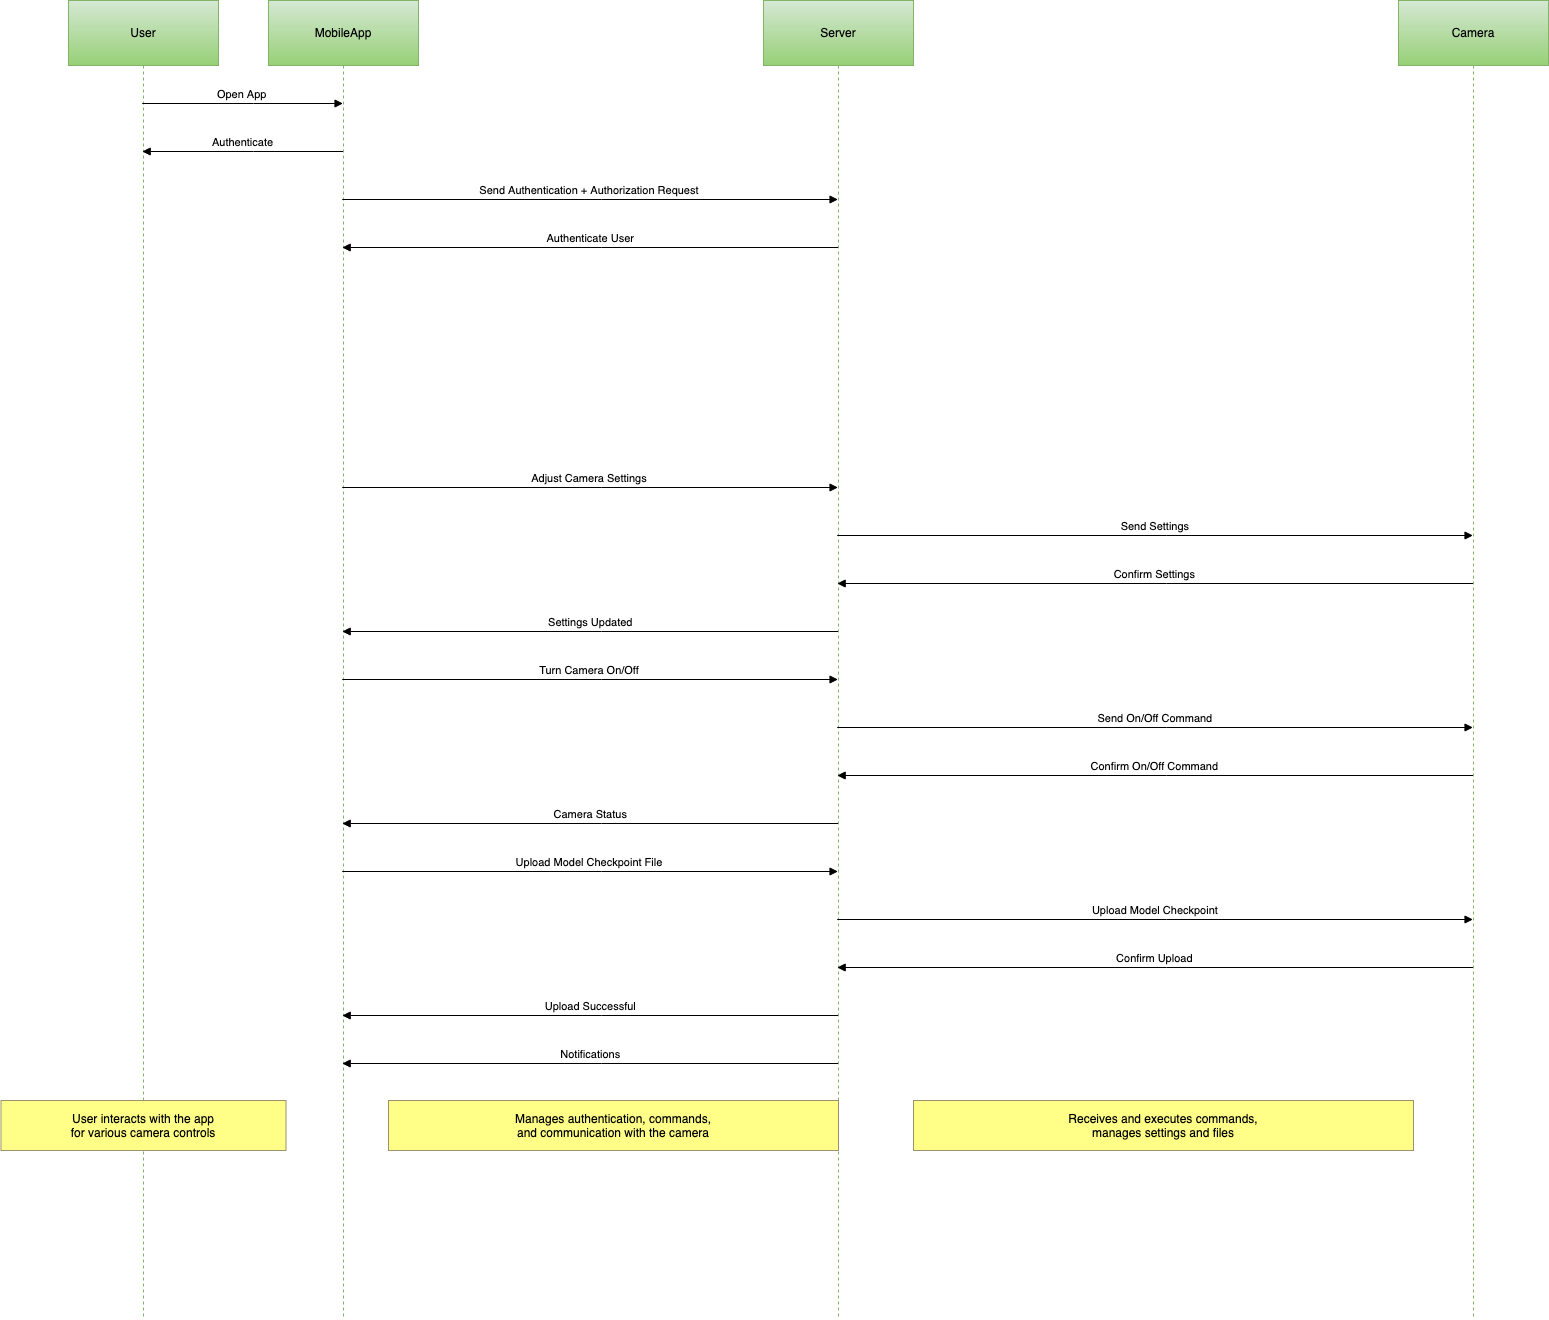

The diagram above was exported from draw.io. Its source (the exported page's mxGraphModel, read from the mxfile embedded in the PNG):
<mxGraphModel dx="2715" dy="985" grid="1" gridSize="10" guides="1" tooltips="1" connect="1" arrows="1" fold="1" page="1" pageScale="1" pageWidth="850" pageHeight="1100" math="0" shadow="0">
  <root>
    <mxCell id="0" />
    <mxCell id="1" parent="0" />
    <mxCell id="VGwpXAq_cWis_YNYHzke-1" value="User" style="shape=umlLifeline;perimeter=lifelinePerimeter;whiteSpace=wrap;container=1;dropTarget=0;collapsible=0;recursiveResize=0;outlineConnect=0;portConstraint=eastwest;newEdgeStyle={&quot;edgeStyle&quot;:&quot;elbowEdgeStyle&quot;,&quot;elbow&quot;:&quot;vertical&quot;,&quot;curved&quot;:0,&quot;rounded&quot;:0};size=65;fillColor=#d5e8d4;gradientColor=#97d077;strokeColor=#82b366;" vertex="1" parent="1">
      <mxGeometry x="20" y="20" width="150" height="1318" as="geometry" />
    </mxCell>
    <mxCell id="VGwpXAq_cWis_YNYHzke-2" value="MobileApp" style="shape=umlLifeline;perimeter=lifelinePerimeter;whiteSpace=wrap;container=1;dropTarget=0;collapsible=0;recursiveResize=0;outlineConnect=0;portConstraint=eastwest;newEdgeStyle={&quot;edgeStyle&quot;:&quot;elbowEdgeStyle&quot;,&quot;elbow&quot;:&quot;vertical&quot;,&quot;curved&quot;:0,&quot;rounded&quot;:0};size=65;fillColor=#d5e8d4;gradientColor=#97d077;strokeColor=#82b366;" vertex="1" parent="1">
      <mxGeometry x="220" y="20" width="150" height="1318" as="geometry" />
    </mxCell>
    <mxCell id="VGwpXAq_cWis_YNYHzke-3" value="Server" style="shape=umlLifeline;perimeter=lifelinePerimeter;whiteSpace=wrap;container=1;dropTarget=0;collapsible=0;recursiveResize=0;outlineConnect=0;portConstraint=eastwest;newEdgeStyle={&quot;edgeStyle&quot;:&quot;elbowEdgeStyle&quot;,&quot;elbow&quot;:&quot;vertical&quot;,&quot;curved&quot;:0,&quot;rounded&quot;:0};size=65;fillColor=#d5e8d4;gradientColor=#97d077;strokeColor=#82b366;" vertex="1" parent="1">
      <mxGeometry x="715" y="20" width="150" height="1318" as="geometry" />
    </mxCell>
    <mxCell id="VGwpXAq_cWis_YNYHzke-4" value="Camera" style="shape=umlLifeline;perimeter=lifelinePerimeter;whiteSpace=wrap;container=1;dropTarget=0;collapsible=0;recursiveResize=0;outlineConnect=0;portConstraint=eastwest;newEdgeStyle={&quot;edgeStyle&quot;:&quot;elbowEdgeStyle&quot;,&quot;elbow&quot;:&quot;vertical&quot;,&quot;curved&quot;:0,&quot;rounded&quot;:0};size=65;fillColor=#d5e8d4;gradientColor=#97d077;strokeColor=#82b366;" vertex="1" parent="1">
      <mxGeometry x="1350" y="20" width="150" height="1318" as="geometry" />
    </mxCell>
    <mxCell id="VGwpXAq_cWis_YNYHzke-5" value="Open App" style="verticalAlign=bottom;endArrow=block;edgeStyle=elbowEdgeStyle;elbow=vertical;curved=0;rounded=0;" edge="1" parent="1" source="VGwpXAq_cWis_YNYHzke-1" target="VGwpXAq_cWis_YNYHzke-2">
      <mxGeometry relative="1" as="geometry">
        <Array as="points">
          <mxPoint x="205" y="123" />
        </Array>
      </mxGeometry>
    </mxCell>
    <mxCell id="VGwpXAq_cWis_YNYHzke-6" value="Authenticate" style="verticalAlign=bottom;endArrow=block;edgeStyle=elbowEdgeStyle;elbow=vertical;curved=0;rounded=0;" edge="1" parent="1" source="VGwpXAq_cWis_YNYHzke-2" target="VGwpXAq_cWis_YNYHzke-1">
      <mxGeometry relative="1" as="geometry">
        <Array as="points">
          <mxPoint x="205" y="171" />
        </Array>
      </mxGeometry>
    </mxCell>
    <mxCell id="VGwpXAq_cWis_YNYHzke-7" value="Send Authentication + Authorization Request" style="verticalAlign=bottom;endArrow=block;edgeStyle=elbowEdgeStyle;elbow=horizontal;curved=0;rounded=0;" edge="1" parent="1" source="VGwpXAq_cWis_YNYHzke-2" target="VGwpXAq_cWis_YNYHzke-3">
      <mxGeometry relative="1" as="geometry">
        <Array as="points">
          <mxPoint x="553" y="219" />
        </Array>
      </mxGeometry>
    </mxCell>
    <mxCell id="VGwpXAq_cWis_YNYHzke-8" value="Authenticate User" style="verticalAlign=bottom;endArrow=block;edgeStyle=elbowEdgeStyle;elbow=vertical;curved=0;rounded=0;" edge="1" parent="1" source="VGwpXAq_cWis_YNYHzke-3" target="VGwpXAq_cWis_YNYHzke-2">
      <mxGeometry relative="1" as="geometry">
        <Array as="points">
          <mxPoint x="553" y="267" />
        </Array>
      </mxGeometry>
    </mxCell>
    <mxCell id="VGwpXAq_cWis_YNYHzke-13" value="Adjust Camera Settings" style="verticalAlign=bottom;endArrow=block;edgeStyle=elbowEdgeStyle;elbow=vertical;curved=0;rounded=0;" edge="1" parent="1" source="VGwpXAq_cWis_YNYHzke-2" target="VGwpXAq_cWis_YNYHzke-3">
      <mxGeometry relative="1" as="geometry">
        <Array as="points">
          <mxPoint x="553" y="507" />
        </Array>
      </mxGeometry>
    </mxCell>
    <mxCell id="VGwpXAq_cWis_YNYHzke-14" value="Send Settings" style="verticalAlign=bottom;endArrow=block;edgeStyle=elbowEdgeStyle;elbow=vertical;curved=0;rounded=0;" edge="1" parent="1" source="VGwpXAq_cWis_YNYHzke-3" target="VGwpXAq_cWis_YNYHzke-4">
      <mxGeometry relative="1" as="geometry">
        <Array as="points">
          <mxPoint x="1118" y="555" />
        </Array>
      </mxGeometry>
    </mxCell>
    <mxCell id="VGwpXAq_cWis_YNYHzke-15" value="Confirm Settings" style="verticalAlign=bottom;endArrow=block;edgeStyle=elbowEdgeStyle;elbow=vertical;curved=0;rounded=0;" edge="1" parent="1" source="VGwpXAq_cWis_YNYHzke-4" target="VGwpXAq_cWis_YNYHzke-3">
      <mxGeometry relative="1" as="geometry">
        <Array as="points">
          <mxPoint x="1118" y="603" />
        </Array>
      </mxGeometry>
    </mxCell>
    <mxCell id="VGwpXAq_cWis_YNYHzke-16" value="Settings Updated" style="verticalAlign=bottom;endArrow=block;edgeStyle=elbowEdgeStyle;elbow=vertical;curved=0;rounded=0;" edge="1" parent="1" source="VGwpXAq_cWis_YNYHzke-3" target="VGwpXAq_cWis_YNYHzke-2">
      <mxGeometry relative="1" as="geometry">
        <Array as="points">
          <mxPoint x="553" y="651" />
        </Array>
      </mxGeometry>
    </mxCell>
    <mxCell id="VGwpXAq_cWis_YNYHzke-17" value="Turn Camera On/Off" style="verticalAlign=bottom;endArrow=block;edgeStyle=elbowEdgeStyle;elbow=vertical;curved=0;rounded=0;" edge="1" parent="1" source="VGwpXAq_cWis_YNYHzke-2" target="VGwpXAq_cWis_YNYHzke-3">
      <mxGeometry relative="1" as="geometry">
        <Array as="points">
          <mxPoint x="553" y="699" />
        </Array>
      </mxGeometry>
    </mxCell>
    <mxCell id="VGwpXAq_cWis_YNYHzke-18" value="Send On/Off Command" style="verticalAlign=bottom;endArrow=block;edgeStyle=elbowEdgeStyle;elbow=vertical;curved=0;rounded=0;" edge="1" parent="1" source="VGwpXAq_cWis_YNYHzke-3" target="VGwpXAq_cWis_YNYHzke-4">
      <mxGeometry relative="1" as="geometry">
        <Array as="points">
          <mxPoint x="1118" y="747" />
        </Array>
      </mxGeometry>
    </mxCell>
    <mxCell id="VGwpXAq_cWis_YNYHzke-19" value="Confirm On/Off Command" style="verticalAlign=bottom;endArrow=block;edgeStyle=elbowEdgeStyle;elbow=vertical;curved=0;rounded=0;" edge="1" parent="1" source="VGwpXAq_cWis_YNYHzke-4" target="VGwpXAq_cWis_YNYHzke-3">
      <mxGeometry relative="1" as="geometry">
        <Array as="points">
          <mxPoint x="1118" y="795" />
        </Array>
      </mxGeometry>
    </mxCell>
    <mxCell id="VGwpXAq_cWis_YNYHzke-20" value="Camera Status" style="verticalAlign=bottom;endArrow=block;edgeStyle=elbowEdgeStyle;elbow=vertical;curved=0;rounded=0;" edge="1" parent="1" source="VGwpXAq_cWis_YNYHzke-3" target="VGwpXAq_cWis_YNYHzke-2">
      <mxGeometry relative="1" as="geometry">
        <Array as="points">
          <mxPoint x="553" y="843" />
        </Array>
      </mxGeometry>
    </mxCell>
    <mxCell id="VGwpXAq_cWis_YNYHzke-21" value="Upload Model Checkpoint File" style="verticalAlign=bottom;endArrow=block;edgeStyle=elbowEdgeStyle;elbow=vertical;curved=0;rounded=0;" edge="1" parent="1" source="VGwpXAq_cWis_YNYHzke-2" target="VGwpXAq_cWis_YNYHzke-3">
      <mxGeometry relative="1" as="geometry">
        <Array as="points">
          <mxPoint x="553" y="891" />
        </Array>
      </mxGeometry>
    </mxCell>
    <mxCell id="VGwpXAq_cWis_YNYHzke-22" value="Upload Model Checkpoint" style="verticalAlign=bottom;endArrow=block;edgeStyle=elbowEdgeStyle;elbow=vertical;curved=0;rounded=0;" edge="1" parent="1" source="VGwpXAq_cWis_YNYHzke-3" target="VGwpXAq_cWis_YNYHzke-4">
      <mxGeometry relative="1" as="geometry">
        <Array as="points">
          <mxPoint x="1118" y="939" />
        </Array>
      </mxGeometry>
    </mxCell>
    <mxCell id="VGwpXAq_cWis_YNYHzke-23" value="Confirm Upload" style="verticalAlign=bottom;endArrow=block;edgeStyle=elbowEdgeStyle;elbow=vertical;curved=0;rounded=0;" edge="1" parent="1" source="VGwpXAq_cWis_YNYHzke-4" target="VGwpXAq_cWis_YNYHzke-3">
      <mxGeometry relative="1" as="geometry">
        <Array as="points">
          <mxPoint x="1118" y="987" />
        </Array>
      </mxGeometry>
    </mxCell>
    <mxCell id="VGwpXAq_cWis_YNYHzke-24" value="Upload Successful" style="verticalAlign=bottom;endArrow=block;edgeStyle=elbowEdgeStyle;elbow=vertical;curved=0;rounded=0;" edge="1" parent="1" source="VGwpXAq_cWis_YNYHzke-3" target="VGwpXAq_cWis_YNYHzke-2">
      <mxGeometry relative="1" as="geometry">
        <Array as="points">
          <mxPoint x="553" y="1035" />
        </Array>
      </mxGeometry>
    </mxCell>
    <mxCell id="VGwpXAq_cWis_YNYHzke-25" value="Notifications" style="verticalAlign=bottom;endArrow=block;edgeStyle=elbowEdgeStyle;elbow=vertical;curved=0;rounded=0;" edge="1" parent="1" source="VGwpXAq_cWis_YNYHzke-3" target="VGwpXAq_cWis_YNYHzke-2">
      <mxGeometry relative="1" as="geometry">
        <Array as="points">
          <mxPoint x="553" y="1083" />
        </Array>
      </mxGeometry>
    </mxCell>
    <mxCell id="VGwpXAq_cWis_YNYHzke-26" value="User interacts with the app&#10;for various camera controls" style="fillColor=#ffff88;strokeColor=#9E916F;" vertex="1" parent="1">
      <mxGeometry x="-47.5" y="1120" width="285" height="50" as="geometry" />
    </mxCell>
    <mxCell id="VGwpXAq_cWis_YNYHzke-27" value="Manages authentication, commands,&#10;and communication with the camera" style="fillColor=#ffff88;strokeColor=#9E916F;" vertex="1" parent="1">
      <mxGeometry x="340" y="1120" width="450" height="50" as="geometry" />
    </mxCell>
    <mxCell id="VGwpXAq_cWis_YNYHzke-28" value="Receives and executes commands,&#10;manages settings and files" style="fillColor=#ffff88;strokeColor=#9E916F;" vertex="1" parent="1">
      <mxGeometry x="865" y="1120" width="500" height="50" as="geometry" />
    </mxCell>
  </root>
</mxGraphModel>